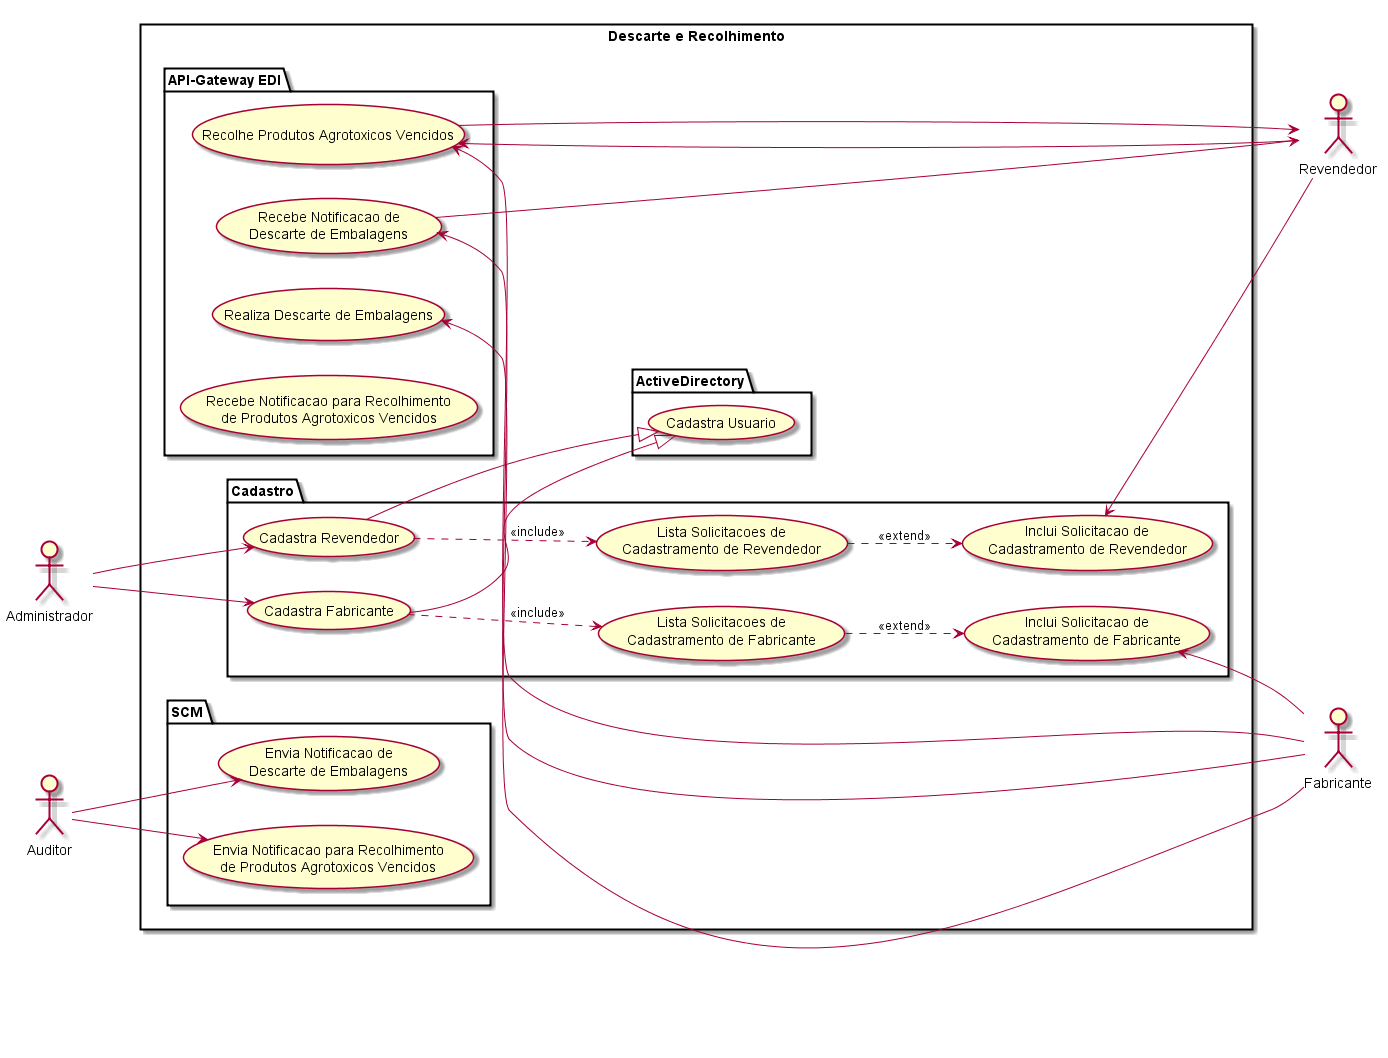

The diagram above was rendered by PlantUML. Its source (embedded in the PNG):
@startuml

	left to right direction

	actor Administrador as ADM
	actor Fabricante	as FAB
	actor Revendedor	as REV
	actor Auditor		as AUD
	
	rectangle "Descarte e Recolhimento" {
	
		package ActiveDirectory {
			usecase (Cadastra Usuario)	as CAD_USU
		}
		
		package Cadastro  {
			usecase (Cadastra Fabricante)									as CAD_FAB
			usecase (Inclui Solicitacao de\nCadastramento de Fabricante)	as INC_SOL_CAD_FAB
			usecase (Lista Solicitacoes de\nCadastramento de Fabricante)	as LIS_SOL_CAD_FAB
			usecase (Cadastra Revendedor)									as CAD_REV
			usecase (Inclui Solicitacao de\nCadastramento de Revendedor)	as INC_SOL_CAD_REV
			usecase (Lista Solicitacoes de\nCadastramento de Revendedor)	as LIS_SOL_CAD_REV
		}
		
		package "API-Gateway EDI" {
			usecase (Recebe Notificacao de\nDescarte de Embalagens)								as REC_NOT_DES_EMB
			usecase (Realiza Descarte de Embalagens)											as REA_DES_EMB
			usecase (Recebe Notificacao para Recolhimento\nde Produtos Agrotoxicos Vencidos)	as REC_NOT_REC_PRO_AGRO_VEN
			usecase (Recolhe Produtos Agrotoxicos Vencidos)										as REC_PRO_AGRO_VEN
		}
		
		package "SCM" {
			usecase (Envia Notificacao de\nDescarte de Embalagens)							as ENV_NOT_DES_EMB
			usecase (Envia Notificacao para Recolhimento\nde Produtos Agrotoxicos Vencidos)	as ENV_NOT_REC_PRO_AGRO_VEN
		}
	
	}
	
	CAD_FAB --|> CAD_USU
	CAD_REV --|> CAD_USU
	
	CAD_FAB ..> LIS_SOL_CAD_FAB :<<include>>
	CAD_REV ..> LIS_SOL_CAD_REV :<<include>>
	
	LIS_SOL_CAD_FAB ..> INC_SOL_CAD_FAB :<<extend>>
	LIS_SOL_CAD_REV ..> INC_SOL_CAD_REV :<<extend>>	
	
	ADM --> CAD_FAB
	ADM --> CAD_REV
	
	FAB -up-> INC_SOL_CAD_FAB
	FAB -up-> REA_DES_EMB
	FAB -up-> REC_PRO_AGRO_VEN
	FAB -up-> REC_NOT_DES_EMB
	
	REV -up-> INC_SOL_CAD_REV
	REV -up-> REC_PRO_AGRO_VEN
	REV <-up- REC_PRO_AGRO_VEN
	REV <-up- REC_NOT_DES_EMB
	
	AUD --> ENV_NOT_DES_EMB
	AUD --> ENV_NOT_REC_PRO_AGRO_VEN
	
	
@enduml